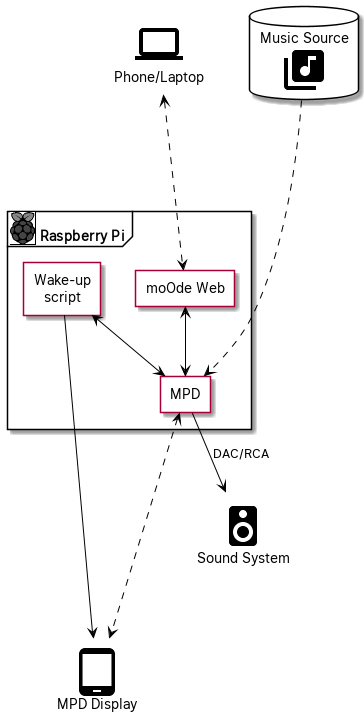

The diagram above was rendered by PlantUML. Its source (embedded in the PNG):
@startuml

' typical MPD Display setup

skinparam defaultTextAlignment center
skinparam RectangleBackgroundColor white
skinparam DatabaseBackgroundColor white
skinparam AgentBackgroundColor white
skinparam ArrowColor black

!include <material/common>
!include <material/speaker>
!include <material/library_music>
!include <material/server>
!include <material/raspberrypi>
!include <material/wifi>
!include <material/tablet_android>
!include <material/laptop>
!include <material/usb>
!include <material/vector_rectangle>
!include <office/Devices/switch>
!include raspberry-pi.puml

together {
label browser as "<$ma_laptop>\nPhone/Laptop"
database music as "Music Source\n<$ma_library_music>"
}
frame pi as "<$raspberry-pi,scale=.5> Raspberry Pi" {
  agent mpd as "MPD"
  agent moode as "moOde Web"
  agent wakeup as "Wake-up\nscript"
}
label sound as "<$ma_speaker>\nSound System"
label mpddisp as "<$ma_tablet_android>\nMPD Display"

browser <-.-> moode
moode <--> mpd
music -.-> mpd
mpd --> sound : "DAC/RCA"
mpd <-.-> mpddisp
wakeup <--> mpd
wakeup --> mpddisp

@enduml